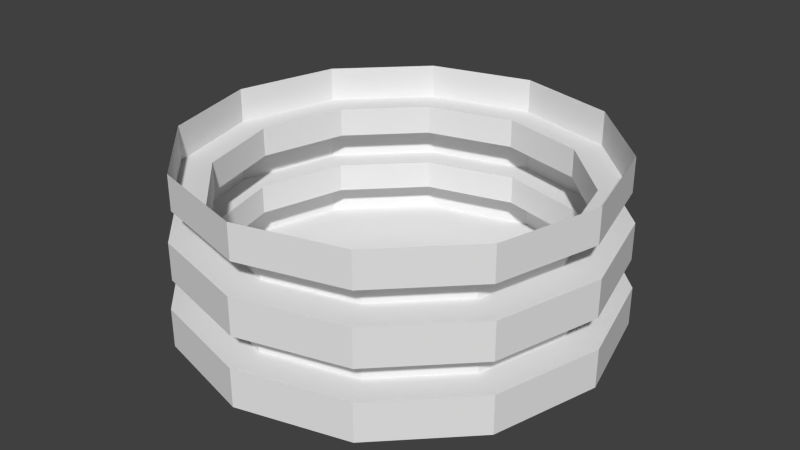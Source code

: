 # Source: Stadium.blend  (saved by Blender 2.73.0; exported with 4.5.12 LTS)
import bpy
from mathutils import Matrix  # noqa: F401  (used for matrix-valued properties, if any)

bpy.ops.wm.read_factory_settings(use_empty=True)
scene = bpy.context.scene
scene.name = 'Scene'

# ---- collections
col_collection_1 = bpy.data.collections.new('Collection 1'); scene.collection.children.link(col_collection_1)

# ---- world
world_world = bpy.data.worlds.new('World'); scene.world = world_world
world_world.color = (0.05088, 0.05088, 0.05088)
world_world.use_sun_shadow = False
world_world.sun_shadow_jitter_overblur = 0.0
world_world.cycles.sampling_method = 'MANUAL'
world_world.cycles.sample_map_resolution = 256

# ---- meshes
me_circle = bpy.data.meshes.new('Circle')
me_circle.from_pydata([(8.882e-16, 1.0, 0.0), (-0.5, 0.866, 0.0), (-0.866, 0.5, 0.0), (-1.0, -4.371e-08, 0.0), (-0.866, -0.5, 0.0), (-0.5, -0.866, 0.0), (-1.51e-07, -1.0, 0.0), (0.5, -0.866, 0.0), (0.866, -0.5, 0.0), (1.0, -4.649e-07, 0.0), (0.866, 0.5, 0.0), (0.5, 0.866, 0.0), (8.882e-16, 1.0, 0.1786), (-0.5, 0.866, 0.1786), (-0.866, 0.5, 0.1786), (-1.0, -4.371e-08, 0.1786), (-0.866, -0.5, 0.1786), (-0.5, -0.866, 0.1786), (-1.51e-07, -1.0, 0.1786), (0.5, -0.866, 0.1786), (0.866, -0.5, 0.1786), (1.0, -4.649e-07, 0.1786), (0.866, 0.5, 0.1786), (0.5, 0.866, 0.1786), (3.739e-09, 0.8503, 0.1786), (-0.4252, 0.7364, 0.1786), (-0.7364, 0.4252, 0.1786), (-0.8503, -5.93e-08, 0.1786), (-0.7364, -0.4252, 0.1786), (-0.4252, -0.7364, 0.1786), (-1.247e-07, -0.8503, 0.1786), (0.4252, -0.7364, 0.1786), (0.7364, -0.4252, 0.1786), (0.8503, -4.175e-07, 0.1786), (0.7364, 0.4252, 0.1786), (0.4252, 0.7364, 0.1786), (3.739e-09, 0.8503, 0.313), (-0.4252, 0.7364, 0.313), (-0.7364, 0.4252, 0.313), (-0.8503, -5.93e-08, 0.313), (-0.7364, -0.4252, 0.313), (-0.4252, -0.7364, 0.313), (-1.247e-07, -0.8503, 0.313), (0.4252, -0.7364, 0.313), (0.7364, -0.4252, 0.313), (0.8503, -4.175e-07, 0.313), (0.7364, 0.4252, 0.313), (0.4252, 0.7364, 0.313), (3.377e-09, 0.983, 0.313), (-0.4915, 0.8513, 0.313), (-0.8513, 0.4915, 0.313), (-0.983, -4.505e-08, 0.313), (-0.8513, -0.4915, 0.313), (-0.4915, -0.8513, 0.313), (-1.451e-07, -0.983, 0.313), (0.4915, -0.8513, 0.313), (0.8513, -0.4915, 0.313), (0.983, -4.591e-07, 0.313), (0.8513, 0.4915, 0.313), (0.4915, 0.8513, 0.313), (3.377e-09, 0.983, 0.4848), (-0.4915, 0.8513, 0.4848), (-0.8513, 0.4915, 0.4848), (-0.983, -4.505e-08, 0.4848), (-0.8513, -0.4915, 0.4848), (-0.4915, -0.8513, 0.4848), (-1.451e-07, -0.983, 0.4848), (0.4915, -0.8513, 0.4848), (0.8513, -0.4915, 0.4848), (0.983, -4.591e-07, 0.4848), (0.8513, 0.4915, 0.4848), (0.4915, 0.8513, 0.4848), (1.169e-09, 0.8199, 0.4848), (-0.41, 0.7101, 0.4848), (-0.7101, 0.41, 0.4848), (-0.8199, -6.57e-08, 0.4848), (-0.7101, -0.41, 0.4848), (-0.41, -0.7101, 0.4848), (-1.226e-07, -0.8199, 0.4848), (0.41, -0.7101, 0.4848), (0.7101, -0.41, 0.4848), (0.8199, -4.111e-07, 0.4848), (0.7101, 0.41, 0.4848), (0.41, 0.7101, 0.4848), (1.169e-09, 0.8199, 0.621), (-0.41, 0.7101, 0.621), (-0.7101, 0.41, 0.621), (-0.8199, -6.57e-08, 0.621), (-0.7101, -0.41, 0.621), (-0.41, -0.7101, 0.621), (-1.226e-07, -0.8199, 0.621), (0.41, -0.7101, 0.621), (0.7101, -0.41, 0.621), (0.8199, -4.111e-07, 0.621), (0.7101, 0.41, 0.621), (0.41, 0.7101, 0.621), (8.167e-11, 0.9587, 0.621), (-0.4794, 0.8303, 0.621), (-0.8303, 0.4794, 0.621), (-0.9587, -5.102e-08, 0.621), (-0.8303, -0.4794, 0.621), (-0.4794, -0.8303, 0.621), (-1.447e-07, -0.9587, 0.621), (0.4794, -0.8303, 0.621), (0.8303, -0.4794, 0.621), (0.9587, -4.548e-07, 0.621), (0.8303, 0.4794, 0.621), (0.4794, 0.8303, 0.621), (8.167e-11, 0.9587, 0.781), (-0.4794, 0.8303, 0.781), (-0.8303, 0.4794, 0.781), (-0.9587, -5.102e-08, 0.781), (-0.8303, -0.4794, 0.781), (-0.4794, -0.8303, 0.781), (-1.447e-07, -0.9587, 0.781), (0.4794, -0.8303, 0.781), (0.8303, -0.4794, 0.781), (0.9587, -4.548e-07, 0.781), (0.8303, 0.4794, 0.781), (0.4794, 0.8303, 0.781)], [], [(11, 0, 12, 23), (10, 11, 23, 22), (9, 10, 22, 21), (8, 9, 21, 20), (7, 8, 20, 19), (6, 7, 19, 18), (5, 6, 18, 17), (4, 5, 17, 16), (3, 4, 16, 15), (2, 3, 15, 14), (1, 2, 14, 13), (0, 1, 13, 12), (23, 12, 24, 35), (22, 23, 35, 34), (21, 22, 34, 33), (20, 21, 33, 32), (19, 20, 32, 31), (18, 19, 31, 30), (17, 18, 30, 29), (16, 17, 29, 28), (15, 16, 28, 27), (14, 15, 27, 26), (13, 14, 26, 25), (12, 13, 25, 24), (35, 24, 36, 47), (34, 35, 47, 46), (33, 34, 46, 45), (32, 33, 45, 44), (31, 32, 44, 43), (30, 31, 43, 42), (29, 30, 42, 41), (28, 29, 41, 40), (27, 28, 40, 39), (26, 27, 39, 38), (25, 26, 38, 37), (24, 25, 37, 36), (47, 36, 48, 59), (46, 47, 59, 58), (45, 46, 58, 57), (44, 45, 57, 56), (43, 44, 56, 55), (42, 43, 55, 54), (41, 42, 54, 53), (40, 41, 53, 52), (39, 40, 52, 51), (38, 39, 51, 50), (37, 38, 50, 49), (36, 37, 49, 48), (59, 48, 60, 71), (58, 59, 71, 70), (57, 58, 70, 69), (56, 57, 69, 68), (55, 56, 68, 67), (54, 55, 67, 66), (53, 54, 66, 65), (52, 53, 65, 64), (51, 52, 64, 63), (50, 51, 63, 62), (49, 50, 62, 61), (48, 49, 61, 60), (71, 60, 72, 83), (70, 71, 83, 82), (69, 70, 82, 81), (68, 69, 81, 80), (67, 68, 80, 79), (66, 67, 79, 78), (65, 66, 78, 77), (64, 65, 77, 76), (63, 64, 76, 75), (62, 63, 75, 74), (61, 62, 74, 73), (60, 61, 73, 72), (83, 72, 84, 95), (82, 83, 95, 94), (81, 82, 94, 93), (80, 81, 93, 92), (79, 80, 92, 91), (78, 79, 91, 90), (77, 78, 90, 89), (76, 77, 89, 88), (75, 76, 88, 87), (74, 75, 87, 86), (73, 74, 86, 85), (72, 73, 85, 84), (95, 84, 96, 107), (94, 95, 107, 106), (93, 94, 106, 105), (92, 93, 105, 104), (91, 92, 104, 103), (90, 91, 103, 102), (89, 90, 102, 101), (88, 89, 101, 100), (87, 88, 100, 99), (86, 87, 99, 98), (85, 86, 98, 97), (84, 85, 97, 96), (107, 96, 108, 119), (106, 107, 119, 118), (105, 106, 118, 117), (104, 105, 117, 116), (103, 104, 116, 115), (102, 103, 115, 114), (101, 102, 114, 113), (100, 101, 113, 112), (99, 100, 112, 111), (98, 99, 111, 110), (97, 98, 110, 109), (96, 97, 109, 108), (1, 0, 11, 10, 9, 8, 7, 6, 5, 4, 3, 2)])
me_circle.use_remesh_preserve_volume = False
me_circle.use_remesh_preserve_attributes = False
me_circle.use_mirror_vertex_groups = False
me_circle.update()

# ---- objects
ob_circle = bpy.data.objects.new('Circle', me_circle)

# ---- transforms, parenting, visibility, modifiers, constraints
ob_circle.location = (0.0, 0.0, 0.0)
ob_circle.scale = (7.923, 7.923, 7.923)
ob_circle.lineart.crease_threshold = 0.0

# ---- collection membership
col_collection_1.objects.link(ob_circle)

# ---- scene / render settings (as saved in the file)
scene.frame_start = 1; scene.frame_end = 250; scene.frame_set(1)
scene.render.engine = 'BLENDER_EEVEE_NEXT'
scene.render.resolution_percentage = 50
scene.render.dither_intensity = 0.0
scene.cycles.use_denoising = False
scene.cycles.samples = 10
scene.cycles.sampling_pattern = 'TABULATED_SOBOL'
scene.cycles.light_sampling_threshold = 0.0
scene.cycles.use_adaptive_sampling = False
scene.cycles.use_light_tree = False
scene.cycles.blur_glossy = 0.0
scene.cycles.pixel_filter_type = 'GAUSSIAN'
scene.cycles.sample_clamp_indirect = 0.0
scene.view_settings.view_transform = 'Standard'
bpy.context.view_layer.update()

# ---- added for rendering (the .blend has no active camera and no usable light): camera, sun
cam_auto = bpy.data.cameras.new('AutoCamera')
cam_auto.lens = 50.0
cam_auto.sensor_width = 36.0
cam_auto.clip_end = 1000.0
ob_auto_camera = bpy.data.objects.new('AutoCamera', cam_auto)
scene.collection.objects.link(ob_auto_camera)
ob_auto_camera.location = (21.5086, -25.8104, 20.3005)
ob_auto_camera.rotation_euler = (1.09748, -7.21219e-08, 0.694738)
scene.camera = ob_auto_camera
light_auto_sun = bpy.data.lights.new('AutoSun', 'SUN')
light_auto_sun.energy = 3.0
light_auto_sun.angle = 0.0523599
ob_auto_sun = bpy.data.objects.new('AutoSun', light_auto_sun)
scene.collection.objects.link(ob_auto_sun)
ob_auto_sun.rotation_euler = (0.872665, 0.174533, 0.523599)
bpy.context.view_layer.update()
